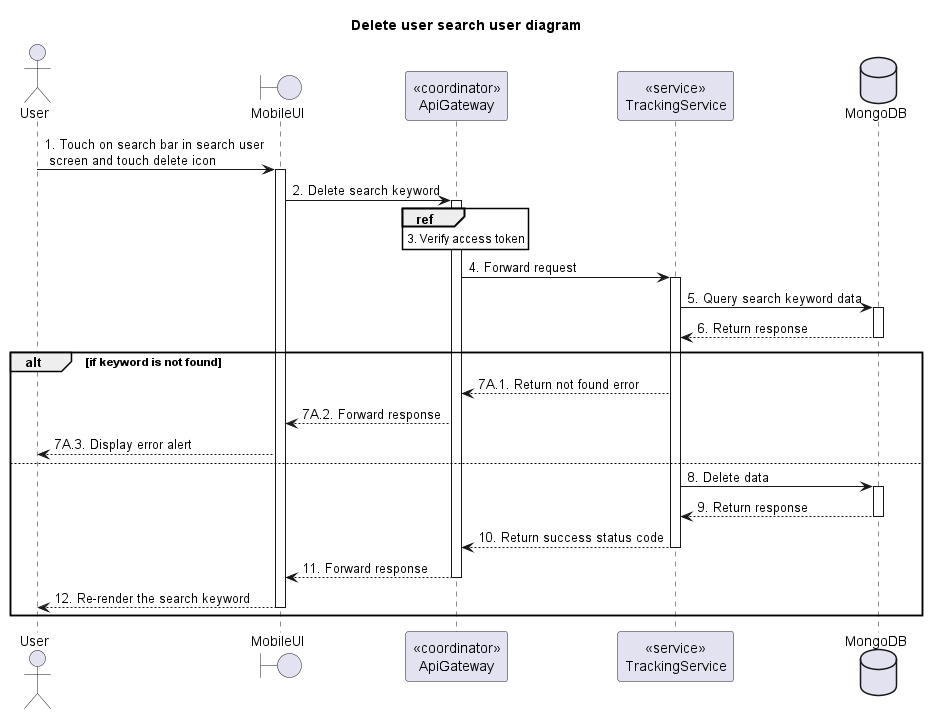

The diagram above was rendered by PlantUML. Its source (embedded in the PNG):
@startuml Sequence
title "Delete user search user diagram"
' Style section
<style>
  sequenceDiagram {
    reference {
      BackGroundColor white
    }
}
</style>

actor User
boundary MobileUI
participant "<<coordinator>>\nApiGateway" as ApiGateway
participant "<<service>>\nTrackingService" as TrackingService
database MongoDB

User -> MobileUI++: 1. Touch on search bar in search user\n screen and touch delete icon

MobileUI -> ApiGateway++: 2. Delete search keyword

ref over ApiGateway: 3. Verify access token

ApiGateway -> TrackingService++: 4. Forward request

TrackingService -> MongoDB++: 5. Query search keyword data
TrackingService <-- MongoDB--: 6. Return response
alt if keyword is not found
  ApiGateway <-- TrackingService: 7A.1. Return not found error
  MobileUI <-- ApiGateway: 7A.2. Forward response
  User <-- MobileUI: 7A.3. Display error alert
else
  TrackingService -> MongoDB ++: 8. Delete data
  TrackingService <-- MongoDB --: 9. Return response
  ApiGateway <-- TrackingService--: 10. Return success status code
  MobileUI <-- ApiGateway--: 11. Forward response
  User <-- MobileUI--: 12. Re-render the search keyword
end

@enduml